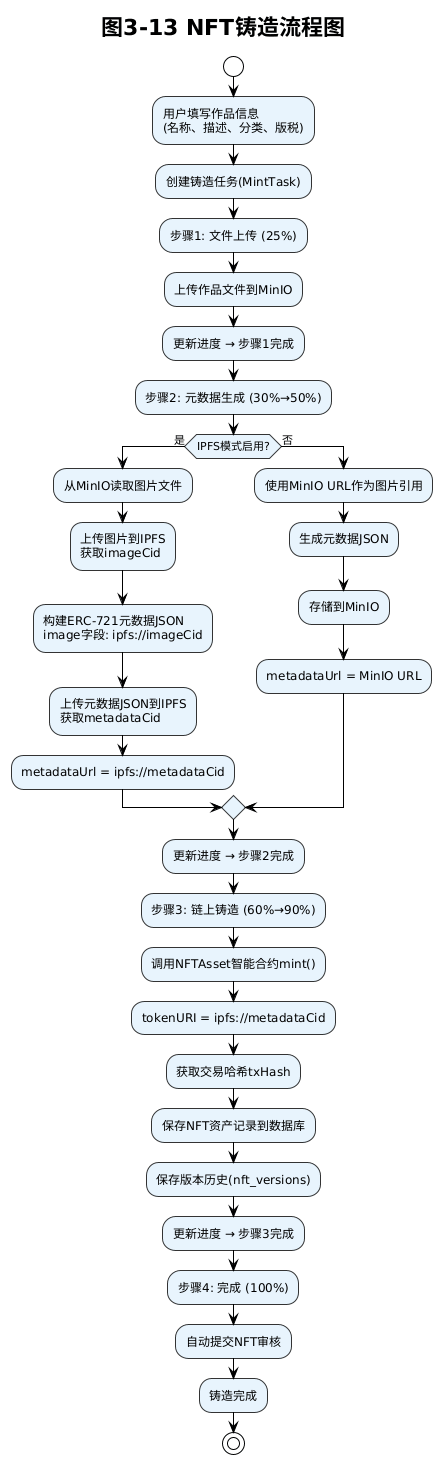

The diagram above was rendered by PlantUML. Its source (embedded in the PNG):
@startuml
!theme plain
skinparam backgroundColor white
skinparam ActivityBorderColor #333333
skinparam ActivityBackgroundColor #E8F4FD

title 图3-13 NFT铸造流程图

start

:用户填写作品信息\n(名称、描述、分类、版税);

:创建铸造任务(MintTask);

:步骤1: 文件上传 (25%);
:上传作品文件到MinIO;
:更新进度 → 步骤1完成;

:步骤2: 元数据生成 (30%→50%);

if (IPFS模式启用?) then (是)
    :从MinIO读取图片文件;
    :上传图片到IPFS\n获取imageCid;
    :构建ERC-721元数据JSON\nimage字段: ipfs://imageCid;
    :上传元数据JSON到IPFS\n获取metadataCid;
    :metadataUrl = ipfs://metadataCid;
else (否)
    :使用MinIO URL作为图片引用;
    :生成元数据JSON;
    :存储到MinIO;
    :metadataUrl = MinIO URL;
endif

:更新进度 → 步骤2完成;

:步骤3: 链上铸造 (60%→90%);
:调用NFTAsset智能合约mint();
:tokenURI = ipfs://metadataCid;
:获取交易哈希txHash;

:保存NFT资产记录到数据库;
:保存版本历史(nft_versions);

:更新进度 → 步骤3完成;

:步骤4: 完成 (100%);
:自动提交NFT审核;

:铸造完成;

stop
@enduml